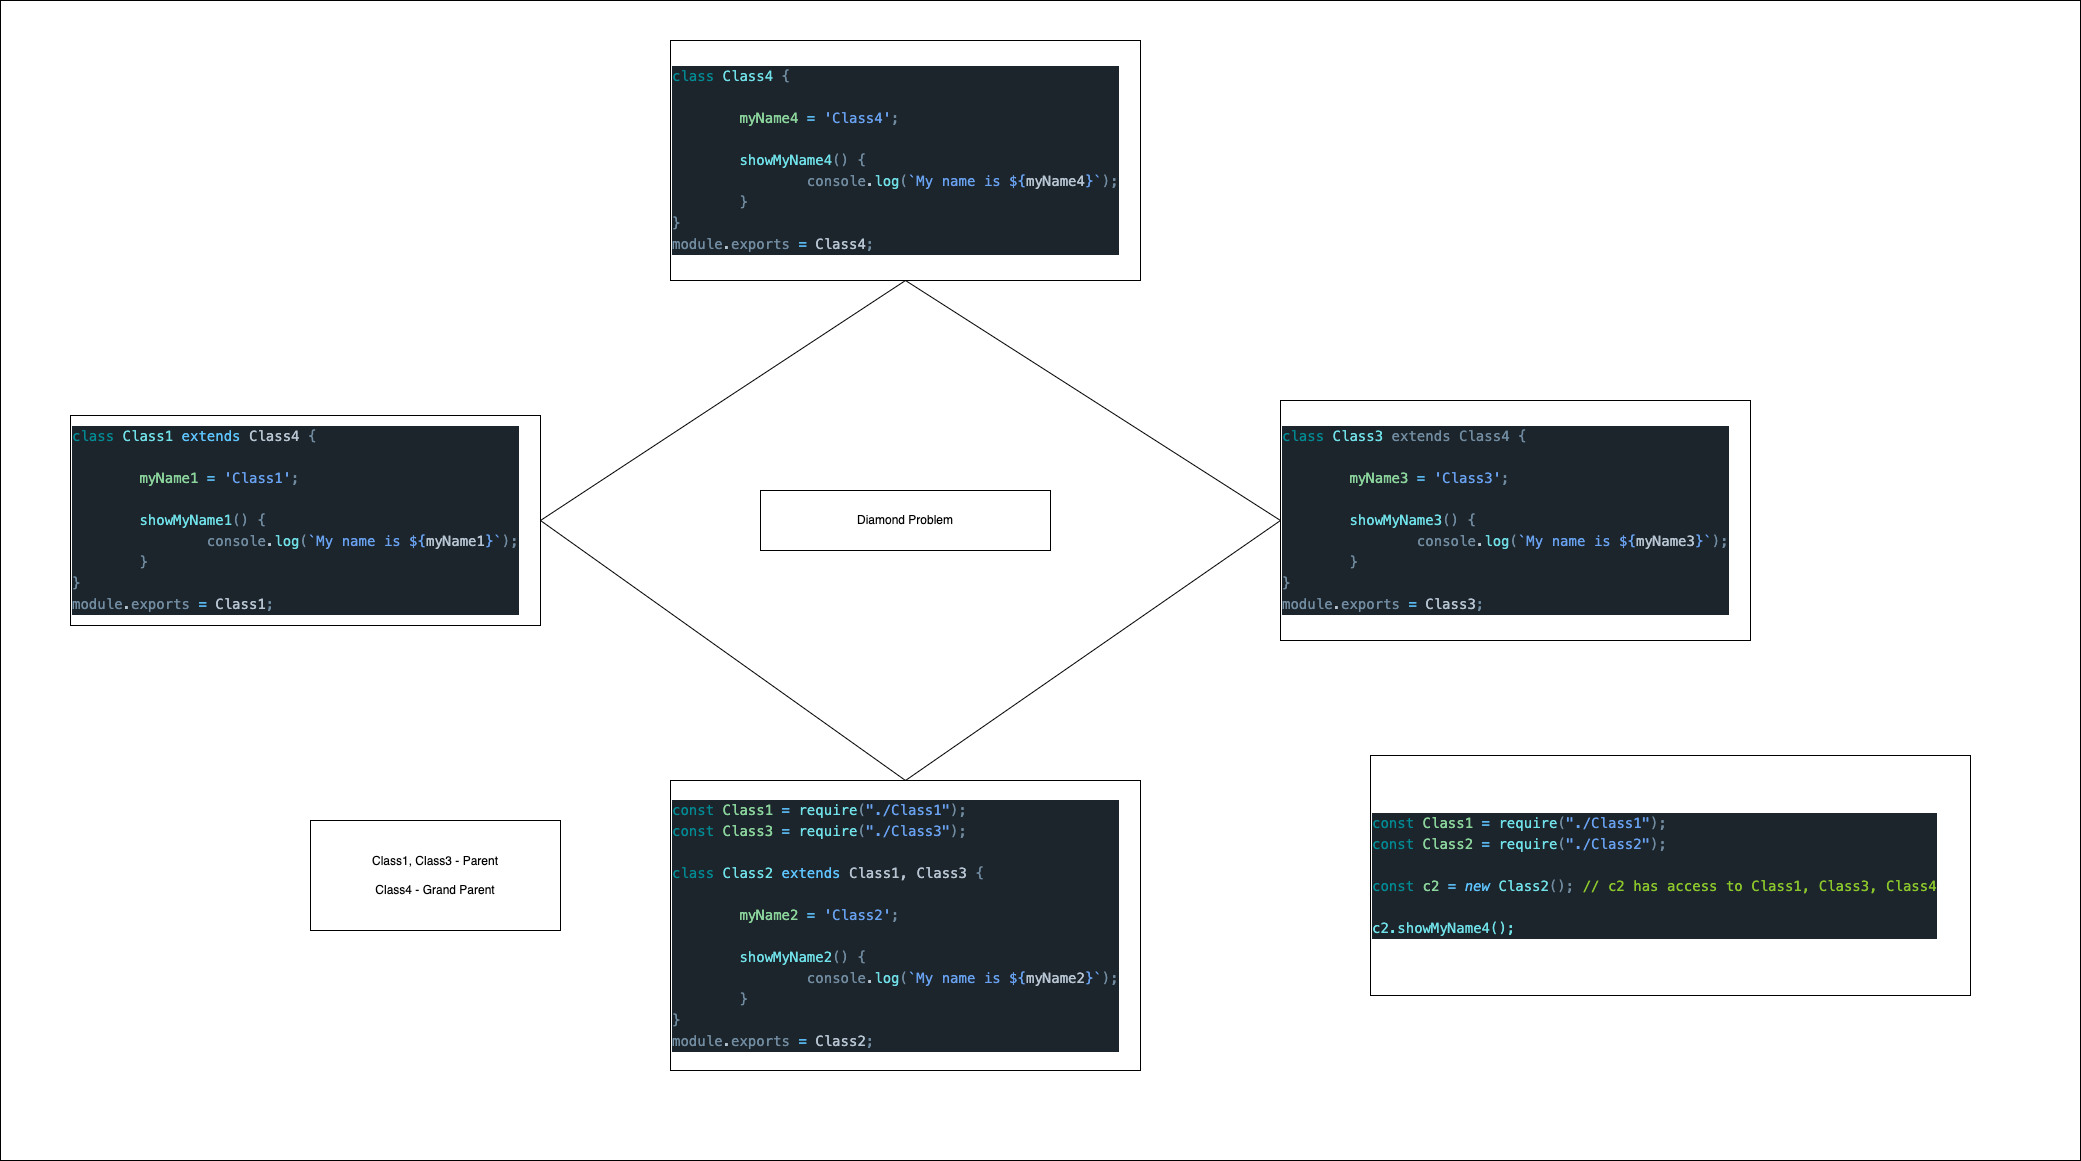

The diagram above was exported from draw.io. Its source (the exported page's mxGraphModel, read from the mxfile embedded in the PNG):
<mxGraphModel dx="4143" dy="2677" grid="1" gridSize="10" guides="1" tooltips="1" connect="1" arrows="1" fold="1" page="1" pageScale="1" pageWidth="827" pageHeight="1169" math="0" shadow="0">
  <root>
    <mxCell id="0" />
    <mxCell id="1" parent="0" />
    <mxCell id="4aD9ch89TKuHORt6J5BM-15" value="" style="rounded=0;whiteSpace=wrap;html=1;" vertex="1" parent="1">
      <mxGeometry x="-600" y="-320" width="2080" height="1160" as="geometry" />
    </mxCell>
    <mxCell id="4aD9ch89TKuHORt6J5BM-1" value="&lt;div style=&quot;color: rgb(183, 197, 211); background-color: rgb(29, 37, 44); font-family: Menlo, Monaco, &amp;quot;Courier New&amp;quot;, monospace; font-size: 14px; line-height: 21px;&quot;&gt;&lt;div&gt;&lt;span style=&quot;color: #008b94;&quot;&gt;const&lt;/span&gt;&lt;span style=&quot;color: #718ca1;&quot;&gt; &lt;/span&gt;&lt;span style=&quot;color: #8bd49c;&quot;&gt;Class1&lt;/span&gt;&lt;span style=&quot;color: #718ca1;&quot;&gt; &lt;/span&gt;&lt;span style=&quot;color: #5ec4ff;&quot;&gt;=&lt;/span&gt;&lt;span style=&quot;color: #718ca1;&quot;&gt; &lt;/span&gt;&lt;span style=&quot;color: #70e1e8;&quot;&gt;require&lt;/span&gt;&lt;span style=&quot;color: #718ca1;&quot;&gt;(&lt;/span&gt;&lt;span style=&quot;color: #68a1f0;&quot;&gt;&quot;./Class1&quot;&lt;/span&gt;&lt;span style=&quot;color: #718ca1;&quot;&gt;);&lt;br&gt;&lt;/span&gt;&lt;span style=&quot;color: rgb(0, 139, 148);&quot;&gt;const&lt;/span&gt;&lt;span style=&quot;color: rgb(113, 140, 161);&quot;&gt;&amp;nbsp;&lt;/span&gt;&lt;span style=&quot;color: rgb(139, 212, 156);&quot;&gt;Class3&lt;/span&gt;&lt;span style=&quot;color: rgb(113, 140, 161);&quot;&gt;&amp;nbsp;&lt;/span&gt;&lt;span style=&quot;color: rgb(94, 196, 255);&quot;&gt;=&lt;/span&gt;&lt;span style=&quot;color: rgb(113, 140, 161);&quot;&gt;&amp;nbsp;&lt;/span&gt;&lt;span style=&quot;color: rgb(112, 225, 232);&quot;&gt;require&lt;/span&gt;&lt;span style=&quot;color: rgb(113, 140, 161);&quot;&gt;(&lt;/span&gt;&lt;span style=&quot;color: rgb(104, 161, 240);&quot;&gt;&quot;./Class3&quot;&lt;/span&gt;&lt;span style=&quot;color: rgb(113, 140, 161);&quot;&gt;);&lt;/span&gt;&lt;span style=&quot;color: #718ca1;&quot;&gt;&lt;br&gt;&lt;/span&gt;&lt;/div&gt;&lt;br&gt;&lt;div&gt;&lt;span style=&quot;color: #008b94;&quot;&gt;class&lt;/span&gt;&lt;span style=&quot;color: #718ca1;&quot;&gt; &lt;/span&gt;&lt;span style=&quot;color: #70e1e8;&quot;&gt;Class2&lt;/span&gt;&lt;span style=&quot;color: #718ca1;&quot;&gt; &lt;/span&gt;&lt;span style=&quot;color: #5ec4ff;&quot;&gt;extends&lt;/span&gt;&lt;span style=&quot;color: #718ca1;&quot;&gt; &lt;/span&gt;Class1, Class3&lt;span style=&quot;color: #718ca1;&quot;&gt; {&lt;/span&gt;&lt;/div&gt;&lt;br&gt;&lt;div&gt;&lt;span style=&quot;color: #718ca1;&quot;&gt;    &lt;/span&gt;&lt;span style=&quot;color: #8bd49c;&quot;&gt;&lt;span style=&quot;white-space: pre;&quot;&gt;&#09;&lt;/span&gt;myName2&lt;/span&gt;&lt;span style=&quot;color: #718ca1;&quot;&gt; &lt;/span&gt;&lt;span style=&quot;color: #5ec4ff;&quot;&gt;=&lt;/span&gt;&lt;span style=&quot;color: #718ca1;&quot;&gt; &lt;/span&gt;&lt;span style=&quot;color: #68a1f0;&quot;&gt;'Class2'&lt;/span&gt;&lt;span style=&quot;color: #718ca1;&quot;&gt;;&lt;/span&gt;&lt;/div&gt;&lt;br&gt;&lt;div&gt;&lt;span style=&quot;color: #718ca1;&quot;&gt;    &lt;/span&gt;&lt;span style=&quot;color: #70e1e8;&quot;&gt;&lt;span style=&quot;white-space: pre;&quot;&gt;&#09;&lt;/span&gt;showMyName2&lt;/span&gt;&lt;span style=&quot;color: #718ca1;&quot;&gt;() {&lt;/span&gt;&lt;/div&gt;&lt;div&gt;&lt;span style=&quot;color: #718ca1;&quot;&gt;        &lt;span style=&quot;white-space: pre;&quot;&gt;&#09;&lt;/span&gt;&lt;span style=&quot;white-space: pre;&quot;&gt;&#09;&lt;/span&gt;console&lt;/span&gt;.&lt;span style=&quot;color: #70e1e8;&quot;&gt;log&lt;/span&gt;&lt;span style=&quot;color: #718ca1;&quot;&gt;(&lt;/span&gt;&lt;span style=&quot;color: #68a1f0;&quot;&gt;`My name is &lt;/span&gt;&lt;span style=&quot;color: #68a1f0;&quot;&gt;${&lt;/span&gt;myName2&lt;span style=&quot;color: #68a1f0;&quot;&gt;}&lt;/span&gt;&lt;span style=&quot;color: #68a1f0;&quot;&gt;`&lt;/span&gt;&lt;span style=&quot;color: #718ca1;&quot;&gt;);&lt;/span&gt;&lt;/div&gt;&lt;div&gt;&lt;span style=&quot;color: #718ca1;&quot;&gt;    &lt;span style=&quot;white-space: pre;&quot;&gt;&#09;&lt;/span&gt;}&lt;/span&gt;&lt;/div&gt;&lt;div&gt;&lt;span style=&quot;color: #718ca1;&quot;&gt;}&lt;/span&gt;&lt;/div&gt;&lt;div&gt;&lt;span style=&quot;color: #718ca1;&quot;&gt;module&lt;/span&gt;.&lt;span style=&quot;color: #718ca1;&quot;&gt;exports&lt;/span&gt; &lt;span style=&quot;color: #5ec4ff;&quot;&gt;=&lt;/span&gt; Class2&lt;span style=&quot;color: #718ca1;&quot;&gt;;&lt;/span&gt;&lt;/div&gt;&lt;/div&gt;" style="rounded=0;whiteSpace=wrap;html=1;align=left;" vertex="1" parent="1">
      <mxGeometry x="70" y="460" width="470" height="290" as="geometry" />
    </mxCell>
    <mxCell id="4aD9ch89TKuHORt6J5BM-3" value="&lt;div style=&quot;color: rgb(183, 197, 211); background-color: rgb(29, 37, 44); font-family: Menlo, Monaco, &amp;quot;Courier New&amp;quot;, monospace; font-size: 14px; line-height: 21px;&quot;&gt;&lt;div&gt;&lt;span style=&quot;color: #008b94;&quot;&gt;class&lt;/span&gt;&lt;span style=&quot;color: #718ca1;&quot;&gt; &lt;/span&gt;&lt;span style=&quot;color: #70e1e8;&quot;&gt;Class3&lt;/span&gt;&lt;span style=&quot;color: #718ca1;&quot;&gt;&amp;nbsp;extends Class4 {&lt;/span&gt;&lt;/div&gt;&lt;br&gt;&lt;div&gt;&lt;span style=&quot;color: #718ca1;&quot;&gt;    &lt;/span&gt;&lt;span style=&quot;color: #8bd49c;&quot;&gt;&lt;span style=&quot;white-space: pre;&quot;&gt;&#09;&lt;/span&gt;myName3&lt;/span&gt;&lt;span style=&quot;color: #718ca1;&quot;&gt; &lt;/span&gt;&lt;span style=&quot;color: #5ec4ff;&quot;&gt;=&lt;/span&gt;&lt;span style=&quot;color: #718ca1;&quot;&gt; &lt;/span&gt;&lt;span style=&quot;color: #68a1f0;&quot;&gt;'Class3'&lt;/span&gt;&lt;span style=&quot;color: #718ca1;&quot;&gt;;&lt;/span&gt;&lt;/div&gt;&lt;br&gt;&lt;div&gt;&lt;span style=&quot;color: #718ca1;&quot;&gt;    &lt;/span&gt;&lt;span style=&quot;color: #70e1e8;&quot;&gt;&lt;span style=&quot;white-space: pre;&quot;&gt;&#09;&lt;/span&gt;showMyName3&lt;/span&gt;&lt;span style=&quot;color: #718ca1;&quot;&gt;() {&lt;/span&gt;&lt;/div&gt;&lt;div&gt;&lt;span style=&quot;color: #718ca1;&quot;&gt;        &lt;span style=&quot;white-space: pre;&quot;&gt;&#09;&lt;/span&gt;&lt;span style=&quot;white-space: pre;&quot;&gt;&#09;&lt;/span&gt;console&lt;/span&gt;.&lt;span style=&quot;color: #70e1e8;&quot;&gt;log&lt;/span&gt;&lt;span style=&quot;color: #718ca1;&quot;&gt;(&lt;/span&gt;&lt;span style=&quot;color: #68a1f0;&quot;&gt;`My name is &lt;/span&gt;&lt;span style=&quot;color: #68a1f0;&quot;&gt;${&lt;/span&gt;myName3&lt;span style=&quot;color: #68a1f0;&quot;&gt;}&lt;/span&gt;&lt;span style=&quot;color: #68a1f0;&quot;&gt;`&lt;/span&gt;&lt;span style=&quot;color: #718ca1;&quot;&gt;);&lt;/span&gt;&lt;/div&gt;&lt;div&gt;&lt;span style=&quot;color: #718ca1;&quot;&gt;    &lt;span style=&quot;white-space: pre;&quot;&gt;&#09;&lt;/span&gt;}&lt;/span&gt;&lt;/div&gt;&lt;div&gt;&lt;span style=&quot;color: #718ca1;&quot;&gt;}&lt;/span&gt;&lt;/div&gt;&lt;div&gt;&lt;span style=&quot;color: #718ca1;&quot;&gt;module&lt;/span&gt;.&lt;span style=&quot;color: #718ca1;&quot;&gt;exports&lt;/span&gt; &lt;span style=&quot;color: #5ec4ff;&quot;&gt;=&lt;/span&gt; Class3&lt;span style=&quot;color: #718ca1;&quot;&gt;;&lt;/span&gt;&lt;/div&gt;&lt;/div&gt;" style="whiteSpace=wrap;html=1;align=left;" vertex="1" parent="1">
      <mxGeometry x="680" y="80" width="470" height="240" as="geometry" />
    </mxCell>
    <mxCell id="4aD9ch89TKuHORt6J5BM-4" value="&lt;div style=&quot;color: rgb(183, 197, 211); background-color: rgb(29, 37, 44); font-family: Menlo, Monaco, &amp;quot;Courier New&amp;quot;, monospace; font-size: 14px; line-height: 21px;&quot;&gt;&lt;div&gt;&lt;span style=&quot;color: #008b94;&quot;&gt;class&lt;/span&gt;&lt;span style=&quot;color: #718ca1;&quot;&gt; &lt;/span&gt;&lt;span style=&quot;color: #70e1e8;&quot;&gt;Class1&lt;/span&gt;&lt;span style=&quot;color: #718ca1;&quot;&gt; &lt;/span&gt;&lt;span style=&quot;color: #5ec4ff;&quot;&gt;extends&lt;/span&gt;&lt;span style=&quot;color: #718ca1;&quot;&gt; &lt;/span&gt;Class4&lt;span style=&quot;color: #718ca1;&quot;&gt;&amp;nbsp;{&lt;/span&gt;&lt;/div&gt;&lt;br&gt;&lt;div&gt;&lt;span style=&quot;color: #718ca1;&quot;&gt;    &lt;/span&gt;&lt;span style=&quot;color: #8bd49c;&quot;&gt;&lt;span style=&quot;white-space: pre;&quot;&gt;&#09;&lt;/span&gt;myName1&lt;/span&gt;&lt;span style=&quot;color: #718ca1;&quot;&gt; &lt;/span&gt;&lt;span style=&quot;color: #5ec4ff;&quot;&gt;=&lt;/span&gt;&lt;span style=&quot;color: #718ca1;&quot;&gt; &lt;/span&gt;&lt;span style=&quot;color: #68a1f0;&quot;&gt;'Class1'&lt;/span&gt;&lt;span style=&quot;color: #718ca1;&quot;&gt;;&lt;/span&gt;&lt;/div&gt;&lt;br&gt;&lt;div&gt;&lt;span style=&quot;color: #718ca1;&quot;&gt;    &lt;/span&gt;&lt;span style=&quot;color: #70e1e8;&quot;&gt;&lt;span style=&quot;white-space: pre;&quot;&gt;&#09;&lt;/span&gt;showMyName1&lt;/span&gt;&lt;span style=&quot;color: #718ca1;&quot;&gt;() {&lt;/span&gt;&lt;/div&gt;&lt;div&gt;&lt;span style=&quot;color: #718ca1;&quot;&gt;        &lt;span style=&quot;white-space: pre;&quot;&gt;&#09;&lt;span style=&quot;white-space: pre;&quot;&gt;&#09;&lt;/span&gt;&lt;/span&gt;console&lt;/span&gt;.&lt;span style=&quot;color: #70e1e8;&quot;&gt;log&lt;/span&gt;&lt;span style=&quot;color: #718ca1;&quot;&gt;(&lt;/span&gt;&lt;span style=&quot;color: #68a1f0;&quot;&gt;`My name is &lt;/span&gt;&lt;span style=&quot;color: #68a1f0;&quot;&gt;${&lt;/span&gt;myName1&lt;span style=&quot;color: #68a1f0;&quot;&gt;}&lt;/span&gt;&lt;span style=&quot;color: #68a1f0;&quot;&gt;`&lt;/span&gt;&lt;span style=&quot;color: #718ca1;&quot;&gt;);&lt;/span&gt;&lt;/div&gt;&lt;div&gt;&lt;span style=&quot;color: #718ca1;&quot;&gt;    &lt;span style=&quot;white-space: pre;&quot;&gt;&#09;&lt;/span&gt;}&lt;/span&gt;&lt;/div&gt;&lt;div&gt;&lt;span style=&quot;color: #718ca1;&quot;&gt;}&lt;/span&gt;&lt;/div&gt;&lt;div&gt;&lt;span style=&quot;color: #718ca1;&quot;&gt;module&lt;/span&gt;.&lt;span style=&quot;color: #718ca1;&quot;&gt;exports&lt;/span&gt; &lt;span style=&quot;color: #5ec4ff;&quot;&gt;=&lt;/span&gt; Class1&lt;span style=&quot;color: #718ca1;&quot;&gt;;&lt;/span&gt;&lt;/div&gt;&lt;/div&gt;" style="whiteSpace=wrap;html=1;align=left;" vertex="1" parent="1">
      <mxGeometry x="-530" y="95" width="470" height="210" as="geometry" />
    </mxCell>
    <mxCell id="4aD9ch89TKuHORt6J5BM-6" value="" style="endArrow=none;html=1;rounded=0;entryX=1;entryY=0.5;entryDx=0;entryDy=0;exitX=0.5;exitY=0;exitDx=0;exitDy=0;" edge="1" parent="1" source="4aD9ch89TKuHORt6J5BM-1" target="4aD9ch89TKuHORt6J5BM-4">
      <mxGeometry width="50" height="50" relative="1" as="geometry">
        <mxPoint x="390" y="330" as="sourcePoint" />
        <mxPoint x="440" y="280" as="targetPoint" />
      </mxGeometry>
    </mxCell>
    <mxCell id="4aD9ch89TKuHORt6J5BM-7" value="" style="endArrow=none;html=1;rounded=0;exitX=0.5;exitY=0;exitDx=0;exitDy=0;entryX=0;entryY=0.5;entryDx=0;entryDy=0;" edge="1" parent="1" source="4aD9ch89TKuHORt6J5BM-1" target="4aD9ch89TKuHORt6J5BM-3">
      <mxGeometry width="50" height="50" relative="1" as="geometry">
        <mxPoint x="390" y="330" as="sourcePoint" />
        <mxPoint x="440" y="280" as="targetPoint" />
      </mxGeometry>
    </mxCell>
    <mxCell id="4aD9ch89TKuHORt6J5BM-8" value="&lt;div style=&quot;color: rgb(183, 197, 211); background-color: rgb(29, 37, 44); font-family: Menlo, Monaco, &amp;quot;Courier New&amp;quot;, monospace; font-size: 14px; line-height: 21px;&quot;&gt;&lt;div&gt;&lt;span style=&quot;color: #008b94;&quot;&gt;class&lt;/span&gt;&lt;span style=&quot;color: #718ca1;&quot;&gt; &lt;/span&gt;&lt;span style=&quot;color: #70e1e8;&quot;&gt;Class4&lt;/span&gt;&lt;span style=&quot;color: #718ca1;&quot;&gt;&amp;nbsp;{&lt;/span&gt;&lt;/div&gt;&lt;br&gt;&lt;div&gt;&lt;span style=&quot;color: #718ca1;&quot;&gt;    &lt;/span&gt;&lt;span style=&quot;color: #8bd49c;&quot;&gt;&lt;span style=&quot;white-space: pre;&quot;&gt;&#09;&lt;/span&gt;myName4&lt;/span&gt;&lt;span style=&quot;color: #718ca1;&quot;&gt;&amp;nbsp;&lt;/span&gt;&lt;span style=&quot;color: #5ec4ff;&quot;&gt;=&lt;/span&gt;&lt;span style=&quot;color: #718ca1;&quot;&gt; &lt;/span&gt;&lt;span style=&quot;color: #68a1f0;&quot;&gt;'Class4'&lt;/span&gt;&lt;span style=&quot;color: #718ca1;&quot;&gt;;&lt;/span&gt;&lt;/div&gt;&lt;br&gt;&lt;div&gt;&lt;span style=&quot;color: #718ca1;&quot;&gt;    &lt;/span&gt;&lt;span style=&quot;color: #70e1e8;&quot;&gt;&lt;span style=&quot;white-space: pre;&quot;&gt;&#09;&lt;/span&gt;showMyName4&lt;/span&gt;&lt;span style=&quot;color: #718ca1;&quot;&gt;() {&lt;/span&gt;&lt;/div&gt;&lt;div&gt;&lt;span style=&quot;color: #718ca1;&quot;&gt;        &lt;span style=&quot;white-space: pre;&quot;&gt;&#09;&lt;/span&gt;&lt;span style=&quot;white-space: pre;&quot;&gt;&#09;&lt;/span&gt;console&lt;/span&gt;.&lt;span style=&quot;color: #70e1e8;&quot;&gt;log&lt;/span&gt;&lt;span style=&quot;color: #718ca1;&quot;&gt;(&lt;/span&gt;&lt;span style=&quot;color: #68a1f0;&quot;&gt;`My name is &lt;/span&gt;&lt;span style=&quot;color: #68a1f0;&quot;&gt;${&lt;/span&gt;myName4&lt;span style=&quot;color: #68a1f0;&quot;&gt;}&lt;/span&gt;&lt;span style=&quot;color: #68a1f0;&quot;&gt;`&lt;/span&gt;&lt;span style=&quot;color: #718ca1;&quot;&gt;);&lt;/span&gt;&lt;/div&gt;&lt;div&gt;&lt;span style=&quot;color: #718ca1;&quot;&gt;    &lt;span style=&quot;white-space: pre;&quot;&gt;&#09;&lt;/span&gt;}&lt;/span&gt;&lt;/div&gt;&lt;div&gt;&lt;span style=&quot;color: #718ca1;&quot;&gt;}&lt;/span&gt;&lt;/div&gt;&lt;div&gt;&lt;span style=&quot;color: #718ca1;&quot;&gt;module&lt;/span&gt;.&lt;span style=&quot;color: #718ca1;&quot;&gt;exports&lt;/span&gt; &lt;span style=&quot;color: #5ec4ff;&quot;&gt;=&lt;/span&gt; Class4&lt;span style=&quot;color: #718ca1;&quot;&gt;;&lt;/span&gt;&lt;/div&gt;&lt;/div&gt;" style="whiteSpace=wrap;html=1;align=left;" vertex="1" parent="1">
      <mxGeometry x="70" y="-280" width="470" height="240" as="geometry" />
    </mxCell>
    <mxCell id="4aD9ch89TKuHORt6J5BM-9" value="" style="endArrow=none;html=1;rounded=0;entryX=0.5;entryY=1;entryDx=0;entryDy=0;" edge="1" parent="1" target="4aD9ch89TKuHORt6J5BM-8">
      <mxGeometry width="50" height="50" relative="1" as="geometry">
        <mxPoint x="-60" y="200" as="sourcePoint" />
        <mxPoint x="440" y="140" as="targetPoint" />
      </mxGeometry>
    </mxCell>
    <mxCell id="4aD9ch89TKuHORt6J5BM-10" value="" style="endArrow=none;html=1;rounded=0;entryX=0.5;entryY=1;entryDx=0;entryDy=0;exitX=0;exitY=0.5;exitDx=0;exitDy=0;" edge="1" parent="1" source="4aD9ch89TKuHORt6J5BM-3" target="4aD9ch89TKuHORt6J5BM-8">
      <mxGeometry width="50" height="50" relative="1" as="geometry">
        <mxPoint x="760" y="200" as="sourcePoint" />
        <mxPoint x="370.00000000000045" y="-30" as="targetPoint" />
      </mxGeometry>
    </mxCell>
    <mxCell id="4aD9ch89TKuHORt6J5BM-11" value="&lt;div style=&quot;color: rgb(183, 197, 211); background-color: rgb(29, 37, 44); font-family: Menlo, Monaco, &amp;quot;Courier New&amp;quot;, monospace; font-size: 14px; line-height: 21px;&quot;&gt;&lt;div&gt;&lt;span style=&quot;color: #008b94;&quot;&gt;const&lt;/span&gt;&lt;span style=&quot;color: #718ca1;&quot;&gt; &lt;/span&gt;&lt;span style=&quot;color: #8bd49c;&quot;&gt;Class1&lt;/span&gt;&lt;span style=&quot;color: #718ca1;&quot;&gt; &lt;/span&gt;&lt;span style=&quot;color: #5ec4ff;&quot;&gt;=&lt;/span&gt;&lt;span style=&quot;color: #718ca1;&quot;&gt; &lt;/span&gt;&lt;span style=&quot;color: #70e1e8;&quot;&gt;require&lt;/span&gt;&lt;span style=&quot;color: #718ca1;&quot;&gt;(&lt;/span&gt;&lt;span style=&quot;color: #68a1f0;&quot;&gt;&quot;./Class1&quot;&lt;/span&gt;&lt;span style=&quot;color: #718ca1;&quot;&gt;);&lt;/span&gt;&lt;/div&gt;&lt;div&gt;&lt;span style=&quot;color: #008b94;&quot;&gt;const&lt;/span&gt;&lt;span style=&quot;color: #718ca1;&quot;&gt; &lt;/span&gt;&lt;span style=&quot;color: #8bd49c;&quot;&gt;Class2&lt;/span&gt;&lt;span style=&quot;color: #718ca1;&quot;&gt; &lt;/span&gt;&lt;span style=&quot;color: #5ec4ff;&quot;&gt;=&lt;/span&gt;&lt;span style=&quot;color: #718ca1;&quot;&gt; &lt;/span&gt;&lt;span style=&quot;color: #70e1e8;&quot;&gt;require&lt;/span&gt;&lt;span style=&quot;color: #718ca1;&quot;&gt;(&lt;/span&gt;&lt;span style=&quot;color: #68a1f0;&quot;&gt;&quot;./Class2&quot;&lt;/span&gt;&lt;span style=&quot;color: #718ca1;&quot;&gt;);&lt;/span&gt;&lt;/div&gt;&lt;br&gt;&lt;div&gt;&lt;span style=&quot;color: rgb(0, 139, 148);&quot;&gt;const&lt;/span&gt;&lt;span style=&quot;color: rgb(113, 140, 161);&quot;&gt; &lt;/span&gt;&lt;span style=&quot;color: rgb(139, 212, 156);&quot;&gt;c2&lt;/span&gt;&lt;span style=&quot;color: rgb(113, 140, 161);&quot;&gt; &lt;/span&gt;&lt;span style=&quot;color: rgb(94, 196, 255);&quot;&gt;=&lt;/span&gt;&lt;span style=&quot;color: rgb(113, 140, 161);&quot;&gt; &lt;/span&gt;&lt;span style=&quot;color: rgb(94, 196, 255); font-style: italic;&quot;&gt;new&lt;/span&gt;&lt;span style=&quot;color: rgb(113, 140, 161);&quot;&gt; &lt;/span&gt;&lt;span style=&quot;color: rgb(112, 225, 232);&quot;&gt;Class2&lt;/span&gt;&lt;span style=&quot;color: rgb(113, 140, 161);&quot;&gt;();&lt;/span&gt;    &lt;span style=&quot;color: rgb(139, 199, 43);&quot;&gt;// c2 has access to Class1, Class3, Class4&lt;/span&gt;&lt;/div&gt;&lt;div&gt;&lt;span style=&quot;color: rgb(139, 199, 43);&quot;&gt;&lt;br&gt;&lt;/span&gt;&lt;/div&gt;&lt;div&gt;&lt;span style=&quot;color: rgb(112, 225, 232);&quot;&gt;c2.showMyName4();&lt;/span&gt;&lt;span style=&quot;color: rgb(139, 199, 43);&quot;&gt;&amp;nbsp;&lt;/span&gt;&lt;/div&gt;&lt;/div&gt;" style="whiteSpace=wrap;html=1;align=left;" vertex="1" parent="1">
      <mxGeometry x="770" y="435" width="600" height="240" as="geometry" />
    </mxCell>
    <mxCell id="4aD9ch89TKuHORt6J5BM-12" value="Class1, Class3 - Parent&lt;br&gt;&lt;br&gt;Class4 - Grand Parent" style="whiteSpace=wrap;html=1;" vertex="1" parent="1">
      <mxGeometry x="-290" y="500" width="250" height="110" as="geometry" />
    </mxCell>
    <mxCell id="4aD9ch89TKuHORt6J5BM-14" value="Diamond Problem" style="whiteSpace=wrap;html=1;" vertex="1" parent="1">
      <mxGeometry x="160" y="170" width="290" height="60" as="geometry" />
    </mxCell>
  </root>
</mxGraphModel>